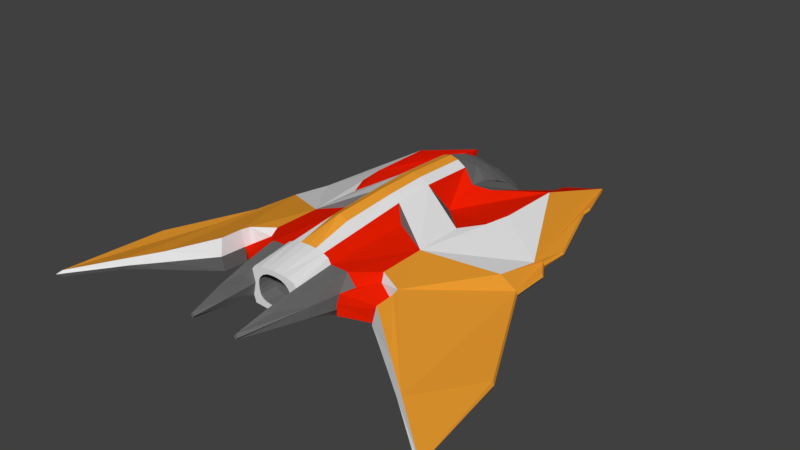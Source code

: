 # Source: Red_Fighter_Model.blend  (saved by Blender 2.79.0; exported with 4.5.12 LTS)
import bpy
from mathutils import Matrix  # noqa: F401  (used for matrix-valued properties, if any)

bpy.ops.wm.read_factory_settings(use_empty=True)
scene = bpy.context.scene
scene.name = 'Scene'

# ---- collections
col_collection_1 = bpy.data.collections.new('Collection 1'); scene.collection.children.link(col_collection_1)

# ---- materials (node trees are filled in below, after node groups)
mat_black = bpy.data.materials.new('Black')
mat_black.alpha_threshold = 0.0
mat_black.use_transparent_shadow = False
mat_black.diffuse_color = (0.1549, 0.1549, 0.1549, 1.0)
mat_black.specular_color = (0.1789, 0.1789, 0.1789)
mat_black.roughness = 0.5
mat_white = bpy.data.materials.new('White')
mat_white.alpha_threshold = 0.0
mat_white.use_transparent_shadow = False
mat_white.roughness = 0.5
mat_glass = bpy.data.materials.new('Glass')
mat_glass.alpha_threshold = 0.0
mat_glass.use_transparent_shadow = False
mat_glass.diffuse_color = (0.6308, 0.8, 0.8, 1.0)
mat_glass.roughness = 0.5
mat_color_a = bpy.data.materials.new('Color A')
mat_color_a.alpha_threshold = 0.0
mat_color_a.use_transparent_shadow = False
mat_color_a.diffuse_color = (0.8689, 0.3491, 0.03082, 1.0)
mat_color_a.roughness = 0.5
mat_color_b = bpy.data.materials.new('Color B')
mat_color_b.alpha_threshold = 0.0
mat_color_b.use_transparent_shadow = False
mat_color_b.diffuse_color = (0.8, 0.01354, 0.0008311, 1.0)
mat_color_b.roughness = 0.5
mat_color_b.line_color = (0.0, 0.0, 0.0, 1.0)

# ---- material node trees

# ---- world
world_world = bpy.data.worlds.new('World'); scene.world = world_world
world_world.color = (0.05088, 0.05088, 0.05088)
world_world.use_sun_shadow = False
world_world.sun_shadow_jitter_overblur = 0.0
world_world.cycles.sampling_method = 'MANUAL'

# ---- meshes
me_plane_001 = bpy.data.meshes.new('Plane.001')
me_plane_001.from_pydata([(0.1755, 1.219, -0.01404), (0.0, 1.254, -0.04607), (0.08564, 1.246, -0.03798), (0.2556, 1.142, 0.0), (0.1746, 0.5338, -0.08333), (0.0, 0.5903, -0.1643), (0.2392, 0.5447, 0.0), (0.1351, 0.5903, -0.132), (0.1695, 1.219, 0.1039), (0.0, 1.254, 0.09984), (0.08564, 1.246, 0.09519), (0.2556, 1.142, 0.09043), (0.0, 0.5903, 0.4378), (0.2392, 0.5447, 0.3068), (0.1351, 0.5903, 0.3848), (0.0, 1.088, 0.2376), (0.0, 0.9222, 0.3328), (0.0, 0.7562, 0.3995), (0.098, 1.082, 0.223), (0.1104, 0.9184, 0.2992), (0.1227, 0.7543, 0.3478), (0.2515, 0.9925, 0.1879), (0.2474, 0.8432, 0.2506), (0.2433, 0.694, 0.2928), (0.1695, 1.237, 0.04491), (0.08564, 1.265, 0.0286), (0.2556, 1.16, 0.04522), (0.0, 1.272, 0.02184), (0.06755, 0.5903, 0.4214), (0.1706, 0.9046, -0.07005), (0.1172, 0.9184, -0.09943), (0.0, 0.9222, -0.1196), (0.2474, 0.8432, 0.0), (0.0, 0.5447, 0.3068), (0.0, 0.5447, 0.0)], [], [(2, 30, 29, 0), (6, 13, 23, 22, 21, 11, 26, 3, 32), (3, 26, 24, 0), (0, 24, 25, 2), (2, 25, 27, 1), (13, 14, 20, 23), (12, 17, 20, 14, 28), (17, 16, 19, 20), (20, 19, 22, 23), (19, 18, 21, 22), (11, 21, 18, 10, 8), (10, 18, 15, 9), (16, 15, 18, 19), (26, 11, 8, 24), (25, 10, 9, 27), (24, 8, 10, 25), (1, 31, 30, 2), (4, 6, 32, 29), (31, 5, 7, 30), (30, 7, 4, 29), (3, 0, 29, 32), (12, 28, 14, 13, 33), (6, 34, 33, 13), (5, 34, 6, 4, 7)])
me_plane_001.polygons.foreach_set('use_smooth', [True] * 24)
me_plane_001.polygons.foreach_set('material_index', [2, 2, 2, 2, 2, 2, 2, 2, 2, 2, 2, 2, 2, 2, 2, 2, 2, 2, 2, 2, 2, 0, 0, 0])
me_plane_001.materials.append(mat_black)
me_plane_001.materials.append(mat_white)
me_plane_001.materials.append(mat_glass)
me_plane_001.use_remesh_preserve_volume = False
me_plane_001.use_remesh_preserve_attributes = False
me_plane_001.use_mirror_vertex_groups = False
me_plane_001.update()
me_plane_003 = bpy.data.meshes.new('Plane.003')
me_plane_003.from_pydata([(0.0, -1.256, 0.05789), (0.1755, 1.219, -0.01404), (0.0, 1.254, -0.04607), (0.08564, 1.246, -0.03798), (0.2556, 1.142, 0.0), (0.3297, 1.054, 0.0), (0.3726, 1.094, 0.0), (0.3014, 1.17, 0.0), (0.4321, 1.393, 0.0), (0.4526, 1.478, -1.889e-10), (0.6261, 1.792, -0.02963), (0.7646, 1.355, 8.467e-11), (0.7666, 1.269, 2.779e-10), (0.9889, 0.6289, 1.702e-09), (0.9805, 0.385, 1.702e-09), (1.064, 0.2467, 1.702e-09), (1.064, -0.06671, 1.702e-09), (1.509, -0.9524, -0.03876), (1.604, -1.771, -0.05392), (1.262, -1.498, 1.702e-09), (1.029, -1.316, 1.702e-09), (0.7018, -1.066, 1.702e-09), (0.6759, -0.872, 7.707e-10), (0.3944, -1.098, 0.0691), (0.3317, -1.013, 0.05851), (0.2973, -1.252, 0.0832), (0.1962, -1.775, 0.1301), (0.1983, -1.256, 0.07442), (0.1746, 0.5338, -0.08333), (0.0, 0.5903, -0.1643), (0.2392, 0.5447, 0.0), (0.327, 0.6558, 0.0), (0.6127, 0.4762, -0.1096), (0.5756, 0.2487, -0.1185), (0.4728, 0.0438, -0.123), (0.22, 0.2942, -8.879e-10), (0.1351, 0.5903, -0.132), (0.1351, 0.1515, -0.1334), (0.6181, 1.003, -0.07111), (0.9566, -0.09806, 1.702e-09), (0.9751, 0.2772, 1.702e-09), (0.481, -0.365, 1.702e-09), (0.481, -0.7629, 1.702e-09), (0.6606, -0.8308, 1.702e-09), (0.0, -0.9351, 0.06368), (0.1983, -0.9351, 0.04353), (0.3915, -0.9129, 0.02808), (0.1351, -0.9351, 0.0009388), (0.0, -1.256, 0.2808), (0.1695, 1.219, 0.1039), (0.0, 1.254, 0.09984), (0.08564, 1.246, 0.09519), (0.2556, 1.142, 0.09043), (0.3297, 1.054, 0.1127), (0.3726, 1.094, 0.0614), (0.3014, 1.17, 0.04439), (0.4321, 1.393, 0.0614), (0.4526, 1.478, 0.0614), (0.6261, 1.792, -0.0002004), (0.7646, 1.355, 0.03132), (0.7666, 1.269, 0.03132), (0.9889, 0.6289, 0.03132), (0.9805, 0.385, 0.04288), (1.064, 0.2467, 0.04288), (1.064, -0.06671, 0.04288), (1.509, -0.9524, 0.004123), (1.604, -1.771, -0.01104), (1.262, -1.498, 0.06844), (1.029, -1.316, 0.1218), (0.7018, -1.066, 0.2189), (0.6928, -0.8998, 0.2189), (0.3944, -1.098, 0.1404), (0.3191, -1.013, 0.2575), (0.285, -1.252, 0.2376), (0.1962, -1.775, 0.1655), (0.1983, -1.256, 0.2367), (0.0, 0.5903, 0.4378), (0.2392, 0.5447, 0.3068), (0.327, 0.6558, 0.2583), (0.6127, 0.4762, 0.216), (0.5756, 0.2487, 0.2223), (0.4728, 0.0438, 0.236), (0.22, 0.2942, 0.2079), (0.1351, 0.5903, 0.3848), (0.1351, 0.1515, 0.3966), (0.6181, 1.003, 0.2108), (0.9566, -0.09806, 0.13), (0.9751, 0.2772, 0.07666), (0.481, -0.365, 0.238), (0.4866, -0.7461, 0.2374), (0.6732, -0.8308, 0.2189), (0.0, -0.9351, 0.3298), (0.1983, -0.9351, 0.2646), (0.3353, -0.9284, 0.2575), (0.1351, -0.9351, 0.3149), (0.0, 0.1533, 0.4497), (0.0, -0.01983, 0.4473), (0.0, -0.1817, 0.4437), (0.0, -0.63, 0.4222), (0.1973, -1.516, 0.2093), (0.1351, -0.1726, 0.3801), (0.2156, -0.2452, 0.2859), (0.0, 1.088, 0.2376), (0.0, 0.9222, 0.3328), (0.0, 0.7562, 0.3995), (0.0, -0.7843, -0.1421), (0.1351, -0.7838, -0.1369), (0.2494, -1.5, 0.2056), (0.3431, -1.013, 0.158), (0.3915, -0.9129, 0.1725), (0.5049, -0.7882, 0.1908), (0.6563, -0.8365, 0.1094), (0.6703, -0.8914, 0.1094), (0.176, -1.256, 0.2607), (0.176, -0.9351, 0.2985), (0.0, -1.256, 0.01951), (0.181, -1.256, 0.02876), (0.0, -0.9038, -0.08558), (0.181, -0.9351, -0.01625), (0.1351, -0.9038, -0.08488), (0.098, 1.082, 0.223), (0.1104, 0.9184, 0.2992), (0.1227, 0.7543, 0.3478), (0.2515, 0.9925, 0.1879), (0.2474, 0.8432, 0.2506), (0.2433, 0.694, 0.2928), (0.1695, 1.237, 0.04491), (0.08564, 1.265, 0.0286), (0.2556, 1.16, 0.04522), (0.0, 1.272, 0.02184), (0.1351, -0.6279, 0.3411), (0.06755, -0.6289, 0.3918), (0.06755, 0.5903, 0.4214), (0.06755, 0.1524, 0.4333), (0.06755, -0.1772, 0.422), (0.06755, -0.9351, 0.3268), (0.05868, -1.256, 0.2779), (0.1174, -1.256, 0.2736), (0.2133, -1.775, 0.1478), (0.3087, -1.252, 0.1574), (0.178, -1.775, 0.1478), (0.1973, -1.516, 0.1023), (0.1761, -1.256, 0.1555), (0.175, -1.516, 0.1522), (0.0, -1.256, 0.2477), (0.1318, -1.256, 0.09681), (0.1258, -1.256, 0.2072), (0.02742, -1.256, 0.2465), (0.06394, -1.256, 0.2417), (0.09922, -1.256, 0.2281), (0.1407, -1.256, 0.1858), (0.1439, -1.256, 0.1527), (0.1402, -1.256, 0.1227), (0.03689, -1.256, 0.0603), (0.08122, -1.256, 0.06615), (0.1107, -1.256, 0.07752), (0.0, -1.115, 0.05789), (0.0, -1.115, 0.2477), (0.1107, -1.115, 0.07752), (0.1318, -1.115, 0.09681), (0.1402, -1.115, 0.1227), (0.09922, -1.115, 0.2281), (0.1258, -1.115, 0.2072), (0.02742, -1.115, 0.2465), (0.06394, -1.115, 0.2417), (0.1407, -1.115, 0.1858), (0.1439, -1.115, 0.1527), (0.03689, -1.115, 0.0603), (0.08122, -1.115, 0.06615), (0.1734, 0.9046, -0.07005), (0.1172, 0.9184, -0.09943), (0.0, 0.9222, -0.1196), (0.2474, 0.8432, 0.0), (0.6204, 1.812, -0.01491), (1.629, -1.811, -0.03248), (1.075, 0.2467, 0.02144), (1.075, -0.06671, 0.02144), (1.0, 0.6289, 0.01566), (1.52, -0.9524, -0.01732), (0.7777, 1.269, 0.01566), (0.7757, 1.355, 0.01566), (0.9916, 0.385, 0.02144), (0.4153, 1.413, 0.0307), (0.4358, 1.498, 0.0307), (0.2846, 1.19, 0.02219), (0.6875, -1.096, 0.1094), (1.021, -1.34, 0.06091), (1.218, -1.487, 0.03422)], [(44, 47), (46, 109), (42, 110), (43, 111)], [(3, 1, 169, 170), (31, 30, 172, 4, 5), (5, 6, 7, 8, 9, 10, 38, 32, 33, 34, 35, 30, 31), (28, 30, 35, 37, 36), (35, 34, 37), (29, 36, 106, 105), (45, 27, 116, 118), (24, 25, 26, 141, 27, 45, 46), (38, 40, 39, 41, 42, 46, 45, 47, 106, 37, 34, 33, 32), (22, 23, 24, 46, 42, 43), (43, 42, 41, 39, 40, 14, 15, 16, 17, 18, 19, 20, 21, 22), (11, 12, 13, 14, 40, 38, 10), (53, 78, 77, 82, 81, 80, 79, 85, 58, 57, 56, 55, 54), (83, 84, 82, 77), (82, 84, 81), (76, 95, 133, 132), (48, 136, 135, 91), (74, 107, 99), (79, 80, 81, 88, 86, 87, 85), (90, 70, 69, 68, 67, 66, 65, 64, 63, 62, 87, 86, 88, 89), (59, 58, 85, 87, 62, 61, 60), (7, 6, 54, 55, 184), (21, 20, 186, 185), (8, 7, 184, 182), (22, 21, 185, 112), (9, 8, 182, 183), (90, 89, 110, 111), (10, 9, 183, 173), (70, 90, 111, 112), (11, 10, 173, 180), (25, 24, 108, 139), (12, 11, 180, 179), (26, 25, 139, 138), (29, 105, 44, 91, 98, 97, 96, 95, 76), (13, 12, 179, 177), (140, 26, 138, 74), (14, 13, 177, 181), (149, 148, 164, 161), (92, 94, 114), (15, 14, 181, 175), (4, 1, 126, 128), (16, 15, 175, 176), (1, 3, 127, 126), (2, 171, 29, 76, 104, 103, 102, 50, 129), (17, 16, 176, 178), (3, 2, 129, 127), (18, 17, 178, 174), (5, 4, 128, 52, 53), (19, 18, 174, 187), (6, 5, 53, 54), (20, 19, 187, 186), (89, 93, 109, 110), (93, 72, 108, 109), (71, 112, 111, 110, 109, 108), (24, 23, 71, 108), (22, 112, 71, 23), (75, 92, 114, 113), (137, 136, 48, 144, 147, 148, 149, 146, 113), (117, 119, 118, 116, 115), (0, 44, 117, 115), (47, 45, 118, 119), (27, 145, 155, 154, 153, 0, 115, 116), (44, 105, 117), (117, 105, 106, 119), (106, 47, 119), (53, 52, 123, 124, 125, 77, 78), (77, 125, 122, 83), (76, 132, 83, 122, 104), (104, 122, 121, 103), (122, 125, 124, 121), (121, 124, 123, 120), (52, 49, 51, 120, 123), (51, 50, 102, 120), (103, 121, 120, 102), (84, 133, 134, 100), (128, 126, 49, 52), (127, 129, 50, 51), (126, 127, 51, 49), (97, 98, 131, 134), (98, 91, 135, 131), (101, 100, 130, 94), (134, 133, 95, 97), (134, 131, 130, 100), (131, 135, 94, 130), (132, 133, 84, 83), (94, 135, 136, 137), (113, 114, 94, 137), (107, 73, 75, 99), (72, 93, 92, 75, 73), (141, 26, 140, 143), (139, 108, 72, 73), (138, 139, 73, 107, 74), (27, 141, 143, 142), (142, 143, 99, 75), (143, 140, 74, 99), (27, 142, 75, 113, 146, 150, 151, 152, 145), (156, 167, 168, 158, 159, 160, 166, 165, 162, 161, 164, 163, 157), (150, 146, 162, 165), (155, 145, 159, 158), (151, 150, 165, 166), (145, 152, 160, 159), (152, 151, 166, 160), (0, 153, 167, 156), (146, 149, 161, 162), (153, 154, 168, 167), (147, 144, 157, 163), (154, 155, 158, 168), (148, 147, 163, 164), (2, 3, 170, 171), (28, 169, 172, 30), (171, 170, 36, 29), (170, 169, 28, 36), (4, 172, 169, 1), (175, 181, 62, 63), (174, 178, 65, 66), (181, 177, 61, 62), (180, 173, 58, 59), (178, 176, 64, 65), (177, 179, 60, 61), (176, 175, 63, 64), (179, 180, 59, 60), (182, 184, 55, 56), (173, 183, 57, 58), (183, 182, 56, 57), (84, 100, 88, 81), (94, 92, 101), (89, 88, 101, 92, 93), (100, 101, 88), (186, 187, 67, 68), (112, 185, 69, 70), (187, 174, 66, 67), (185, 186, 68, 69), (30, 35, 82, 77, 125, 124, 123, 52, 128, 4, 172)])
me_plane_003.polygons.foreach_set('material_index', [0, 0, 1, 1, 1, 1, 1, 0, 2, 3, 0, 2, 3, 3, 0, 2, 1, 0, 1, 2, 2, 3, 0, 1, 0, 1, 1, 1, 1, 2, 0, 2, 0, 0, 2, 0, 2, 0, 1, 0, 0, 0, 0, 0, 0, 0, 0, 0, 0, 3, 0, 3, 0, 3, 3, 3, 1, 1, 1, 0, 1, 1, 0, 1, 1, 0, 0, 0, 0, 0, 0, 0, 0, 0, 1, 0, 0, 0, 2, 2, 3, 2, 1, 1, 1, 1, 1, 0, 0, 0, 0, 0, 0, 0, 0, 1, 0, 0, 0, 0, 0, 0, 0, 0, 0, 0, 0, 0, 0, 0, 0, 0, 0, 2, 2, 2, 2, 2, 2, 2, 2, 3, 3, 3, 1, 3, 3, 0, 1, 1, 1, 1, 0])
me_plane_003.materials.append(mat_black)
me_plane_003.materials.append(mat_white)
me_plane_003.materials.append(mat_color_a)
me_plane_003.materials.append(mat_color_b)
me_plane_003.use_remesh_preserve_volume = False
me_plane_003.use_remesh_preserve_attributes = False
me_plane_003.use_mirror_vertex_groups = False
me_plane_003.update()

# ---- objects
ob_interior = bpy.data.objects.new('Interior', me_plane_001)
ob_exterior = bpy.data.objects.new('Exterior', me_plane_003)

# ---- transforms, parenting, visibility, modifiers, constraints
ob_interior.location = (0.0, 0.2874, -0.1674)
ob_interior.scale = (0.9215, 0.9215, 1.106)
ob_interior.lineart.crease_threshold = 0.0
_m = ob_interior.modifiers.new('Mirror', 'MIRROR')
ob_exterior.location = (0.0, 0.2874, -0.1674)
ob_exterior.scale = (1.0, 1.0, 1.2)
ob_exterior.lineart.crease_threshold = 0.0
_m = ob_exterior.modifiers.new('Mirror', 'MIRROR')

# ---- collection membership
col_collection_1.objects.link(ob_interior)
col_collection_1.objects.link(ob_exterior)

# ---- scene / render settings (as saved in the file)
scene.frame_start = 1; scene.frame_end = 250; scene.frame_set(1)
scene.render.engine = 'BLENDER_EEVEE_NEXT'
scene.render.resolution_percentage = 50
scene.render.dither_intensity = 0.0
scene.cycles.use_denoising = False
scene.cycles.samples = 128
scene.cycles.sampling_pattern = 'TABULATED_SOBOL'
scene.cycles.use_adaptive_sampling = False
scene.cycles.use_light_tree = False
scene.cycles.blur_glossy = 0.0
scene.cycles.sample_clamp_indirect = 0.0
scene.view_settings.view_transform = 'Standard'
bpy.context.view_layer.update()

# ---- added for rendering (the .blend has no active camera and no usable light): camera, sun
cam_auto = bpy.data.cameras.new('AutoCamera')
cam_auto.lens = 50.0
cam_auto.sensor_width = 36.0
cam_auto.clip_end = 1000.0
ob_auto_camera = bpy.data.objects.new('AutoCamera', cam_auto)
scene.collection.objects.link(ob_auto_camera)
ob_auto_camera.location = (4.5595, -5.18338, 3.65145)
ob_auto_camera.rotation_euler = (1.09748, -7.21219e-08, 0.694738)
scene.camera = ob_auto_camera
light_auto_sun = bpy.data.lights.new('AutoSun', 'SUN')
light_auto_sun.energy = 3.0
light_auto_sun.angle = 0.0523599
ob_auto_sun = bpy.data.objects.new('AutoSun', light_auto_sun)
scene.collection.objects.link(ob_auto_sun)
ob_auto_sun.rotation_euler = (0.872665, 0.174533, 0.523599)
bpy.context.view_layer.update()
